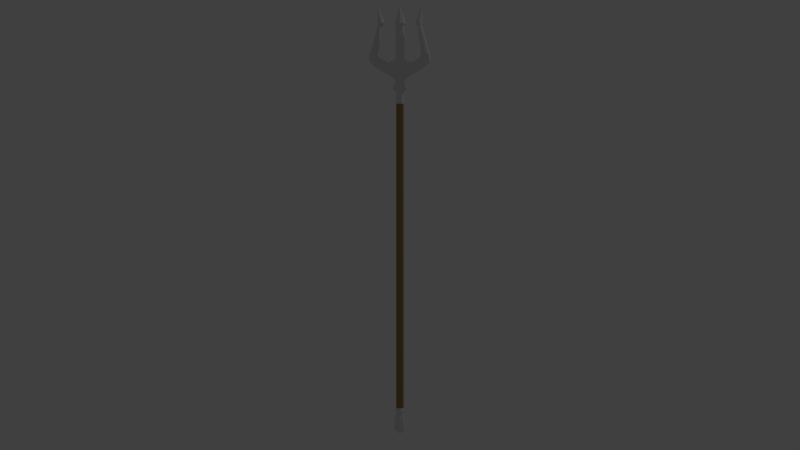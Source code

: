 # Source: Trident.blend  (saved by Blender 2.79.0; exported with 4.5.12 LTS)
import bpy
from mathutils import Matrix  # noqa: F401  (used for matrix-valued properties, if any)

bpy.ops.wm.read_factory_settings(use_empty=True)
scene = bpy.context.scene
scene.name = 'Scene'

# ---- collections
col_collection_1 = bpy.data.collections.new('Collection 1'); scene.collection.children.link(col_collection_1)

# ---- materials (node trees are filled in below, after node groups)
mat_handle = bpy.data.materials.new('Handle')
mat_handle.alpha_threshold = 0.0
mat_handle.use_transparent_shadow = False
mat_handle.diffuse_color = (0.3588, 0.2412, 0.08751, 1.0)
mat_handle.roughness = 0.5
mat_metal = bpy.data.materials.new('Metal')
mat_metal.alpha_threshold = 0.0
mat_metal.use_transparent_shadow = False
mat_metal.roughness = 0.5

# ---- material node trees

# ---- world
world_world = bpy.data.worlds.new('World'); scene.world = world_world
world_world.color = (0.05088, 0.05088, 0.05088)
world_world.use_sun_shadow = False
world_world.sun_shadow_jitter_overblur = 0.0
world_world.cycles.sampling_method = 'MANUAL'

# ---- cameras
cam_camera = bpy.data.cameras.new('Camera')
cam_camera.clip_end = 100.0
cam_camera.lens = 35.0
cam_camera.sensor_width = 32.0
cam_camera.sensor_height = 18.0
cam_camera.ortho_scale = 7.314
cam_camera.dof.focus_distance = 0.0
cam_camera.dof.aperture_fstop = 128.0

# ---- lights
light_lamp = bpy.data.lights.new('Lamp', 'POINT')
light_lamp.transmission_factor = 0.0
light_lamp.cutoff_distance = 30.0
light_lamp.energy = 100.0
light_lamp.shadow_buffer_clip_start = 1.001
light_lamp.shadow_soft_size = 0.1
light_lamp.shadow_maximum_resolution = 0.006
light_lamp.use_absolute_resolution = True

# ---- meshes
me_cylinder = bpy.data.meshes.new('Cylinder')
me_cylinder.from_pydata([(-0.01279, -0.01366, 0.5001), (-0.0153, -0.01544, 0.6807), (-0.01279, 0.01366, 0.5001), (-0.01932, 4.28e-11, 0.5001), (-0.0153, 0.01545, 0.6807), (-0.03014, 5.086e-08, 0.6306), (-0.01497, -0.0169, 0.5694), (-0.03006, 0.0, 0.5694), (-0.01497, 0.0169, 0.5694), (-0.02216, 5.086e-08, 0.73), (-0.0153, 0.01545, 0.73), (-0.0153, -0.01544, 0.73), (-0.01279, -0.01366, -1.07), (-0.01279, 0.01366, -1.07), (-0.01932, 4.28e-11, -1.07), (-0.01279, -0.01366, -1.099), (-0.01279, 0.01366, -1.099), (-0.01932, 4.28e-11, -1.099), (-0.01504, 0.01606, -1.086), (-0.01504, -0.01606, -1.086), (-0.02255, 8.04e-11, -1.086), (-0.01647, -0.01759, -1.12), (-0.01647, 0.01759, -1.12), (-0.02487, 8.707e-11, -1.12), (-0.02939, -5.632e-11, -1.179), (-0.01947, 0.02079, -1.179), (-0.01947, -0.02079, -1.179), (-0.009613, 1.383e-10, -1.2), (-0.006366, 0.006799, -1.2), (-0.006366, -0.006799, -1.2), (-0.1498, -0.01544, 0.7196), (-0.1564, 5.086e-08, 0.7196), (-0.1498, 0.01545, 0.7196), (-0.1497, -0.01496, 0.75), (-0.1565, 8.902e-08, 0.75), (-0.1497, 0.01496, 0.75), (-0.0113, -0.0118, 0.6203), (-0.0113, 0.0118, 0.6203), (-0.02321, 9.247e-08, 0.6203), (-0.04003, 6.416e-09, 0.5795), (-0.01888, -0.02109, 0.5795), (-0.01888, 0.02109, 0.5795), (-0.0133, -0.01458, 0.6), (-0.0133, 0.01458, 0.6), (-0.02327, 4.205e-08, 0.6), (-0.0193, 1.95e-11, 0.5597), (-0.01265, -0.01393, 0.5597), (-0.01265, 0.01393, 0.5597), (-0.02216, 5.086e-08, 0.9), (-0.0153, 0.01545, 0.9), (-0.0153, -0.01544, 0.9), (-0.08966, -0.01544, 0.6807), (-0.08963, 5.086e-08, 0.6658), (-0.08966, 0.01545, 0.6807), (-0.1201, 0.01543, 0.74), (-0.1201, -0.01543, 0.74), (-0.08985, 1.131e-07, 0.7301), (-0.1299, -0.01544, 0.6999), (-0.1299, 0.01545, 0.6999), (-0.1298, -0.02111, 0.75), (-0.1234, 5.086e-08, 0.6854), (-0.1298, 0.02111, 0.75), (-0.1093, -0.01496, 0.9), (-0.1141, 8.902e-08, 0.9), (-0.1093, 0.01496, 0.9), (-0.09564, 0.01543, 0.9), (-0.09564, -0.01543, 0.9), (-0.08998, 1.131e-07, 0.9), (-0.09846, -0.02111, 0.9), (-0.09846, 0.02111, 0.9), (-0.06003, 5.086e-08, 0.6506), (-0.05993, 0.01544, 0.6994), (-0.06003, -0.01544, 0.6807), (-0.06003, 0.01545, 0.6807), (-0.05993, -0.01544, 0.6994), (-0.06003, 8.197e-08, 0.7102), (-0.0008759, 5.271e-07, 1.001), (-0.0006047, 0.000611, 1.001), (-0.0006047, -0.0006099, 1.001), (-0.1139, -0.0006026, 1.001), (-0.1141, 2.771e-07, 1.001), (-0.1139, 0.0006032, 1.001), (-0.1128, 0.0006223, 1.001), (-0.1128, -0.0006217, 1.001), (-0.1126, 2.781e-07, 1.001), (-0.1134, -0.0008506, 1.001), (-0.1134, 0.0008512, 1.001), (-0.02072, 0.02092, 0.9104), (-0.02072, -0.02092, 0.9104), (-0.03002, -1.248e-07, 0.9104), (-0.08259, 0.01852, 0.9104), (-0.07666, 7.88e-08, 0.9104), (-0.1086, 0.01795, 0.9104), (-0.09595, 0.02533, 0.9104), (-0.08259, -0.01851, 0.9104), (-0.1141, 4.994e-08, 0.9104), (-0.1086, -0.01795, 0.9104), (-0.09595, -0.02533, 0.9104), (-0.1533, 8.902e-08, 0.7604), (-0.1458, -0.01496, 0.7604), (-0.1298, -0.02111, 0.7604), (-0.1201, -0.01543, 0.7604), (-0.1061, 1.131e-07, 0.7501), (-0.1201, 0.01543, 0.7604), (-0.1298, 0.02111, 0.7604), (-0.1458, 0.01496, 0.7604), (-0.1423, -0.01409, 0.77), (-0.1201, -0.01454, 0.77), (-0.1201, 0.01454, 0.77), (-0.1423, 0.01409, 0.77), (-0.1492, 1.003e-07, 0.77), (-0.1278, -0.01989, 0.77), (-0.1099, 1.23e-07, 0.77), (-0.1278, 0.01989, 0.77), (0.01279, -0.01366, 0.5001), (0.0153, -0.01544, 0.6807), (0.01279, 0.01366, 0.5001), (0.01932, 4.28e-11, 0.5001), (0.0153, 0.01545, 0.6807), (0.03014, 5.086e-08, 0.6306), (0.01497, -0.0169, 0.5694), (0.03006, 0.0, 0.5694), (0.01497, 0.0169, 0.5694), (0.0, -0.01808, 0.5001), (0.0, -0.02127, 0.6807), (0.0, 0.01808, 0.5001), (0.0, 0.02127, 0.6807), (0.0, -0.02236, 0.5694), (0.0, 0.02236, 0.5694), (0.0, 0.02127, 0.73), (0.0, -0.02127, 0.73), (0.02216, 5.086e-08, 0.73), (0.0153, 0.01545, 0.73), (0.0153, -0.01544, 0.73), (0.01279, -0.01366, -1.07), (0.01279, 0.01366, -1.07), (0.01932, 4.28e-11, -1.07), (0.0, -0.01808, -1.07), (0.0, 0.01808, -1.07), (0.01279, -0.01366, -1.099), (0.01279, 0.01366, -1.099), (0.01932, 4.28e-11, -1.099), (0.0, -0.01808, -1.099), (0.0, 0.01808, -1.099), (0.0, 0.02156, -1.086), (0.0, -0.02156, -1.086), (0.01504, 0.01606, -1.086), (0.01504, -0.01606, -1.086), (0.02255, 8.04e-11, -1.086), (0.01647, -0.01759, -1.12), (0.01647, 0.01759, -1.12), (0.02487, 8.707e-11, -1.12), (0.0, -0.02329, -1.12), (0.0, 0.02329, -1.12), (0.0, 0.02752, -1.179), (0.0, -0.02752, -1.179), (0.02939, -5.632e-11, -1.179), (0.01947, 0.02079, -1.179), (0.01947, -0.02079, -1.179), (0.0, 0.009, -1.2), (0.0, -0.009, -1.2), (0.009613, 1.383e-10, -1.2), (0.006366, 0.006799, -1.2), (0.006366, -0.006799, -1.2), (0.0, 1.164e-09, -1.2), (0.1498, -0.01544, 0.7196), (0.1564, 5.086e-08, 0.7196), (0.1498, 0.01545, 0.7196), (0.1497, -0.01496, 0.75), (0.1565, 8.902e-08, 0.75), (0.1497, 0.01496, 0.75), (0.0113, -0.0118, 0.6203), (0.0113, 0.0118, 0.6203), (0.02321, 9.247e-08, 0.6203), (0.0, -0.01592, 0.6203), (0.0, 0.01592, 0.6203), (0.04003, 6.416e-09, 0.5795), (0.0, -0.02798, 0.5795), (0.0, 0.02798, 0.5795), (0.01888, -0.02109, 0.5795), (0.01888, 0.02109, 0.5795), (0.0133, -0.01458, 0.6), (0.0133, 0.01458, 0.6), (0.02327, 4.205e-08, 0.6), (0.0, -0.01943, 0.6), (0.0, 0.01943, 0.6), (0.0193, 1.95e-11, 0.5597), (0.0, -0.01843, 0.5597), (0.0, 0.01843, 0.5597), (0.01265, -0.01393, 0.5597), (0.01265, 0.01393, 0.5597), (0.0, 0.02127, 0.9), (0.0, -0.02127, 0.9), (0.02216, 5.086e-08, 0.9), (0.0153, 0.01545, 0.9), (0.0153, -0.01544, 0.9), (0.08966, -0.01544, 0.6807), (0.08963, 5.086e-08, 0.6658), (0.08966, 0.01545, 0.6807), (0.1201, 0.01543, 0.74), (0.1201, -0.01543, 0.74), (0.08985, 1.131e-07, 0.7301), (0.1299, -0.01544, 0.6999), (0.1299, 0.01545, 0.6999), (0.1298, -0.02111, 0.75), (0.1234, 5.086e-08, 0.6854), (0.1298, 0.02111, 0.75), (0.1093, -0.01496, 0.9), (0.1141, 8.902e-08, 0.9), (0.1093, 0.01496, 0.9), (0.09564, 0.01543, 0.9), (0.09564, -0.01543, 0.9), (0.08998, 1.131e-07, 0.9), (0.09846, -0.02111, 0.9), (0.09846, 0.02111, 0.9), (0.06003, 5.086e-08, 0.6506), (0.05993, 0.01544, 0.6994), (0.06003, -0.01544, 0.6807), (0.06003, 0.01545, 0.6807), (0.05993, -0.01544, 0.6994), (0.06003, 8.197e-08, 0.7102), (0.0, 0.0008414, 1.001), (0.0, -0.0008402, 1.001), (0.0008759, 5.271e-07, 1.001), (0.0006047, 0.000611, 1.001), (0.0006047, -0.0006099, 1.001), (0.114, -0.0006212, 1.001), (0.1142, 2.769e-07, 1.001), (0.114, 0.0006217, 1.001), (0.1129, 0.0006414, 1.001), (0.1129, -0.0006408, 1.001), (0.1127, 2.779e-07, 1.001), (0.1135, -0.0008767, 1.001), (0.1135, 0.0008773, 1.001), (0.02072, 0.02092, 0.9104), (0.0, 0.02881, 0.9104), (0.02072, -0.02092, 0.9104), (0.03002, -1.248e-07, 0.9104), (0.0, -0.02881, 0.9104), (0.08259, 0.01852, 0.9104), (0.07666, 7.88e-08, 0.9104), (0.1086, 0.01795, 0.9104), (0.09595, 0.02533, 0.9104), (0.08259, -0.01851, 0.9104), (0.1141, 4.994e-08, 0.9104), (0.1086, -0.01795, 0.9104), (0.09595, -0.02533, 0.9104), (0.1533, 8.902e-08, 0.7604), (0.1458, -0.01496, 0.7604), (0.1298, -0.02111, 0.7604), (0.1201, -0.01543, 0.7604), (0.1061, 1.131e-07, 0.7501), (0.1201, 0.01543, 0.7604), (0.1298, 0.02111, 0.7604), (0.1458, 0.01496, 0.7604), (0.1423, -0.01409, 0.77), (0.1201, -0.01454, 0.77), (0.1201, 0.01454, 0.77), (0.1423, 0.01409, 0.77), (0.1492, 1.003e-07, 0.77), (0.1278, -0.01989, 0.77), (0.1099, 1.23e-07, 0.77), (0.1278, 0.01989, 0.77)], [], [(3, 14, 12, 0), (125, 138, 13, 2), (38, 36, 1, 5), (36, 174, 124, 1), (2, 13, 14, 3), (38, 5, 4, 37), (37, 4, 126, 175), (47, 8, 128, 188), (45, 7, 8, 47), (46, 187, 127, 6), (45, 46, 6, 7), (1, 124, 130, 11), (61, 58, 32, 35), (60, 57, 30, 31), (126, 4, 10, 129), (18, 144, 143, 16), (145, 19, 15, 142), (20, 18, 16, 17), (19, 20, 17, 15), (12, 14, 20, 19), (14, 13, 18, 20), (137, 12, 19, 145), (13, 138, 144, 18), (16, 143, 153, 22), (142, 15, 21, 152), (17, 16, 22, 23), (15, 17, 23, 21), (21, 23, 24, 26), (23, 22, 25, 24), (152, 21, 26, 155), (22, 153, 154, 25), (26, 24, 27, 29), (24, 25, 28, 27), (155, 26, 29, 160), (25, 154, 159, 28), (0, 12, 137, 123), (164, 29, 27, 28), (32, 31, 34, 35), (31, 30, 33, 34), (57, 59, 33, 30), (58, 60, 31, 32), (43, 37, 175, 185), (44, 38, 37, 43), (42, 184, 174, 36), (44, 42, 36, 38), (7, 6, 40, 39), (6, 127, 177, 40), (7, 39, 41, 8), (8, 41, 178, 128), (39, 40, 42, 44), (40, 177, 184, 42), (39, 44, 43, 41), (41, 43, 185, 178), (11, 130, 192, 50), (129, 10, 49, 191), (9, 11, 50, 48), (10, 9, 48, 49), (75, 71, 54, 56), (73, 70, 52, 53), (74, 75, 56, 55), (72, 74, 55, 51), (70, 72, 51, 52), (71, 73, 53, 54), (53, 52, 60, 58), (51, 55, 59, 57), (52, 51, 57, 60), (54, 53, 58, 61), (110, 106, 62, 63), (111, 107, 66, 68), (112, 108, 65, 67), (113, 109, 64, 69), (106, 111, 68, 62), (107, 112, 67, 66), (109, 110, 63, 64), (10, 4, 73, 71), (5, 1, 72, 70), (1, 11, 74, 72), (11, 9, 75, 74), (4, 5, 70, 73), (9, 10, 71, 75), (91, 90, 82, 84), (235, 87, 77, 221), (93, 92, 81, 86), (94, 91, 84, 83), (89, 88, 78, 76), (88, 238, 222, 78), (92, 95, 80, 81), (95, 96, 79, 80), (96, 97, 85, 79), (90, 93, 86, 82), (87, 89, 76, 77), (97, 94, 83, 85), (49, 48, 89, 87), (50, 192, 238, 88), (48, 50, 88, 89), (191, 49, 87, 235), (68, 66, 94, 97), (65, 69, 93, 90), (62, 68, 97, 96), (63, 62, 96, 95), (64, 63, 95, 92), (66, 67, 91, 94), (69, 64, 92, 93), (67, 65, 90, 91), (79, 86, 81, 80), (85, 82, 86, 79), (83, 84, 82, 85), (45, 47, 2, 3), (187, 46, 0, 123), (46, 45, 3, 0), (188, 190, 116, 125), (108, 113, 69, 65), (54, 61, 104, 103), (35, 34, 98, 105), (55, 56, 102, 101), (33, 59, 100, 99), (61, 35, 105, 104), (56, 54, 103, 102), (59, 55, 101, 100), (34, 33, 99, 98), (103, 104, 113, 108), (105, 98, 110, 109), (101, 102, 112, 107), (99, 100, 111, 106), (104, 105, 109, 113), (102, 103, 108, 112), (100, 101, 107, 111), (98, 99, 106, 110), (117, 114, 134, 136), (125, 116, 135, 138), (173, 119, 115, 171), (171, 115, 124, 174), (116, 117, 136, 135), (173, 172, 118, 119), (172, 175, 126, 118), (190, 188, 128, 122), (186, 190, 122, 121), (189, 120, 127, 187), (186, 121, 120, 189), (115, 133, 130, 124), (206, 170, 167, 203), (205, 166, 165, 202), (126, 129, 132, 118), (146, 140, 143, 144), (145, 142, 139, 147), (148, 141, 140, 146), (147, 139, 141, 148), (134, 147, 148, 136), (136, 148, 146, 135), (137, 145, 147, 134), (135, 146, 144, 138), (140, 150, 153, 143), (142, 152, 149, 139), (141, 151, 150, 140), (139, 149, 151, 141), (149, 158, 156, 151), (151, 156, 157, 150), (152, 155, 158, 149), (150, 157, 154, 153), (158, 163, 161, 156), (156, 161, 162, 157), (155, 160, 163, 158), (157, 162, 159, 154), (114, 123, 137, 134), (164, 162, 161, 163), (167, 170, 169, 166), (166, 169, 168, 165), (202, 165, 168, 204), (203, 167, 166, 205), (182, 185, 175, 172), (183, 182, 172, 173), (181, 171, 174, 184), (183, 173, 171, 181), (121, 176, 179, 120), (120, 179, 177, 127), (121, 122, 180, 176), (122, 128, 178, 180), (176, 183, 181, 179), (179, 181, 184, 177), (176, 180, 182, 183), (180, 178, 185, 182), (133, 195, 192, 130), (129, 191, 194, 132), (131, 193, 195, 133), (132, 194, 193, 131), (220, 201, 199, 216), (218, 198, 197, 215), (219, 200, 201, 220), (217, 196, 200, 219), (215, 197, 196, 217), (216, 199, 198, 218), (198, 203, 205, 197), (196, 202, 204, 200), (197, 205, 202, 196), (199, 206, 203, 198), (259, 208, 207, 255), (260, 213, 211, 256), (261, 212, 210, 257), (262, 214, 209, 258), (255, 207, 213, 260), (256, 211, 212, 261), (258, 209, 208, 259), (132, 216, 218, 118), (119, 215, 217, 115), (115, 217, 219, 133), (133, 219, 220, 131), (118, 218, 215, 119), (131, 220, 216, 132), (240, 231, 229, 239), (235, 221, 224, 234), (242, 233, 228, 241), (243, 230, 231, 240), (237, 223, 225, 236), (236, 225, 222, 238), (241, 228, 227, 244), (244, 227, 226, 245), (245, 226, 232, 246), (239, 229, 233, 242), (234, 224, 223, 237), (246, 232, 230, 243), (194, 234, 237, 193), (195, 236, 238, 192), (193, 237, 236, 195), (191, 235, 234, 194), (213, 246, 243, 211), (210, 239, 242, 214), (207, 245, 246, 213), (208, 244, 245, 207), (209, 241, 244, 208), (211, 243, 240, 212), (214, 242, 241, 209), (212, 240, 239, 210), (226, 227, 228, 233), (232, 226, 233, 229), (230, 232, 229, 231), (47, 188, 125, 2), (190, 186, 117, 116), (189, 187, 123, 114), (186, 189, 114, 117), (257, 210, 214, 262), (199, 252, 253, 206), (170, 254, 247, 169), (200, 250, 251, 201), (168, 248, 249, 204), (206, 253, 254, 170), (201, 251, 252, 199), (204, 249, 250, 200), (169, 247, 248, 168), (252, 257, 262, 253), (254, 258, 259, 247), (250, 256, 261, 251), (248, 255, 260, 249), (253, 262, 258, 254), (251, 261, 257, 252), (249, 260, 256, 250), (247, 259, 255, 248), (160, 29, 164, 163), (159, 162, 164, 28), (77, 76, 78, 221), (221, 78, 222, 224), (224, 222, 225, 223)])
me_cylinder.polygons.foreach_set('material_index', [0, 0, 1, 1, 0, 1, 1, 1, 1, 1, 1, 1, 1, 1, 1, 1, 1, 1, 1, 1, 1, 1, 1, 1, 1, 1, 1, 1, 1, 1, 1, 1, 1, 1, 1, 0, 1, 1, 1, 1, 1, 1, 1, 1, 1, 1, 1, 1, 1, 1, 1, 1, 1, 1, 1, 1, 1, 1, 1, 1, 1, 1, 1, 1, 1, 1, 1, 1, 1, 1, 1, 1, 1, 1, 1, 1, 1, 1, 1, 1, 1, 1, 1, 1, 1, 1, 1, 1, 1, 1, 1, 1, 1, 1, 1, 1, 1, 1, 1, 1, 1, 1, 1, 1, 1, 1, 1, 1, 1, 1, 1, 1, 1, 1, 1, 1, 1, 1, 1, 1, 1, 1, 1, 1, 1, 1, 1, 1, 0, 0, 1, 1, 0, 1, 1, 1, 1, 1, 1, 1, 1, 1, 1, 1, 1, 1, 1, 1, 1, 1, 1, 1, 1, 1, 1, 1, 1, 1, 1, 1, 1, 1, 1, 0, 1, 1, 1, 1, 1, 1, 1, 1, 1, 1, 1, 1, 1, 1, 1, 1, 1, 1, 1, 1, 1, 1, 1, 1, 1, 1, 1, 1, 1, 1, 1, 1, 1, 1, 1, 1, 1, 1, 1, 1, 1, 1, 1, 1, 1, 1, 1, 1, 1, 1, 1, 1, 1, 1, 1, 1, 1, 1, 1, 1, 1, 1, 1, 1, 1, 1, 1, 1, 1, 1, 1, 1, 1, 1, 1, 1, 1, 1, 1, 1, 1, 1, 1, 1, 1, 1, 1, 1, 1, 1, 1, 1, 1, 1, 1, 1, 1])
me_cylinder.materials.append(mat_handle)
me_cylinder.materials.append(mat_metal)
me_cylinder.use_remesh_preserve_volume = False
me_cylinder.use_remesh_preserve_attributes = False
me_cylinder.use_mirror_vertex_groups = False
me_cylinder.update()

# ---- objects
ob_lamp = bpy.data.objects.new('Lamp', light_lamp)
ob_camera = bpy.data.objects.new('Camera', cam_camera)
ob_cylinder = bpy.data.objects.new('Cylinder', me_cylinder)

# ---- transforms, parenting, visibility, modifiers, constraints
ob_lamp.location = (4.076, 1.005, 5.904)
ob_lamp.rotation_euler = (0.6503, 0.05522, 1.866)
ob_lamp.lock_rotations_4d = False
ob_lamp.empty_display_type = 'ARROWS'
ob_lamp.color = (0.0, 0.0, 0.0, 0.0)
ob_lamp.hide_viewport = True
ob_lamp.lineart.crease_threshold = 0.0
ob_camera.location = (0.0005071, -4.515, -0.01966)
ob_camera.rotation_euler = (1.548, 1.544e-09, -2.307e-08)
ob_camera.scale = (1.0, 1.0, 1.0)
ob_camera.lock_rotations_4d = False
ob_camera.empty_display_type = 'ARROWS'
ob_camera.color = (0.0, 0.0, 0.0, 0.0)
ob_camera.hide_viewport = True
ob_camera.display_type = 'WIRE'
ob_camera.lineart.crease_threshold = 0.0
ob_cylinder.location = (0.0, 0.0, 0.0)
ob_cylinder.lineart.crease_threshold = 0.0

# ---- collection membership
col_collection_1.objects.link(ob_lamp)
col_collection_1.objects.link(ob_camera)
col_collection_1.objects.link(ob_cylinder)

# ---- scene / render settings (as saved in the file)
scene.camera = ob_camera
scene.frame_start = 1; scene.frame_end = 250; scene.frame_set(1)
scene.render.engine = 'BLENDER_EEVEE_NEXT'
scene.render.resolution_percentage = 50
scene.render.dither_intensity = 0.0
scene.cycles.use_denoising = False
scene.cycles.samples = 128
scene.cycles.sampling_pattern = 'TABULATED_SOBOL'
scene.cycles.use_adaptive_sampling = False
scene.cycles.use_light_tree = False
scene.cycles.blur_glossy = 0.0
scene.cycles.sample_clamp_indirect = 0.0
scene.view_settings.view_transform = 'Standard'
bpy.context.view_layer.update()

